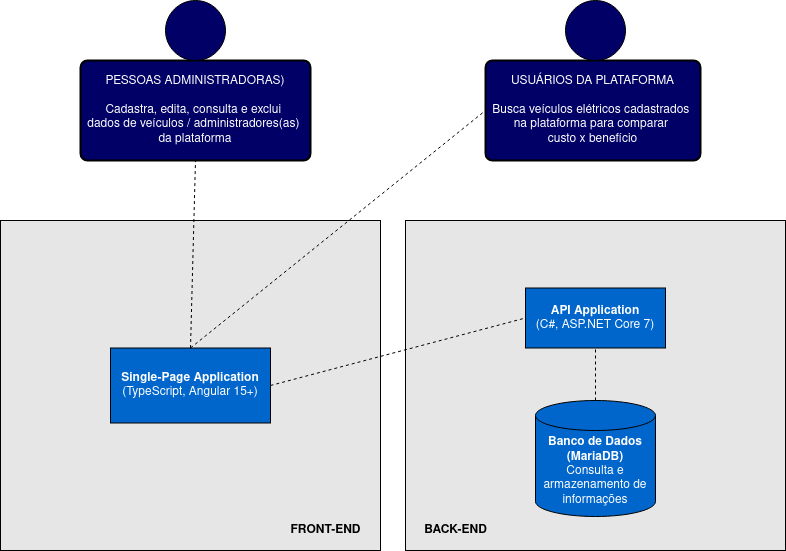

The diagram above was exported from draw.io. Its source (the exported page's mxGraphModel, read from the mxfile embedded in the PNG):
<mxGraphModel dx="1120" dy="478" grid="1" gridSize="10" guides="1" tooltips="1" connect="1" arrows="1" fold="1" page="1" pageScale="1" pageWidth="850" pageHeight="1100" background="#FFFFFF" math="0" shadow="0">
  <root>
    <mxCell id="0" />
    <mxCell id="1" parent="0" />
    <mxCell id="y9xQ_3sFnYRsWoDmBuQV-1" value="&lt;div&gt;&lt;font color=&quot;#ffffff&quot;&gt;PESSOAS ADMINISTRADORAS)&lt;/font&gt;&lt;/div&gt;&lt;div&gt;&lt;br&gt;&lt;/div&gt;&lt;div&gt;&lt;div&gt;&lt;font color=&quot;#ffffff&quot;&gt;Cadastra, edita, consulta e exclui&amp;nbsp;&lt;/font&gt;&lt;/div&gt;&lt;div&gt;&lt;font color=&quot;#ffffff&quot;&gt;dados de veículos / administradores(as)&amp;nbsp;&lt;/font&gt;&lt;/div&gt;&lt;div&gt;&lt;font color=&quot;#ffffff&quot;&gt;da plataforma&lt;/font&gt;&lt;/div&gt;&lt;/div&gt;" style="rounded=1;whiteSpace=wrap;html=1;absoluteArcSize=1;arcSize=14;strokeWidth=2;fillColor=#000066;" parent="1" vertex="1">
      <mxGeometry x="110" y="80" width="230" height="100" as="geometry" />
    </mxCell>
    <mxCell id="y9xQ_3sFnYRsWoDmBuQV-6" value="" style="verticalLabelPosition=bottom;verticalAlign=top;html=1;shape=mxgraph.flowchart.on-page_reference;shadow=0;fillColor=#000066;" parent="1" vertex="1">
      <mxGeometry x="195" y="20" width="60" height="60" as="geometry" />
    </mxCell>
    <mxCell id="y9xQ_3sFnYRsWoDmBuQV-22" value="&lt;div&gt;&lt;font color=&quot;#ffffff&quot;&gt;USUÁRIOS DA PLATAFORMA&lt;/font&gt;&lt;/div&gt;&lt;div&gt;&lt;font color=&quot;#ffffff&quot;&gt;&lt;br&gt;&lt;/font&gt;&lt;/div&gt;&lt;div&gt;&lt;div&gt;&lt;font color=&quot;#ffffff&quot;&gt;Busca veículos elétricos cadastrados&amp;nbsp;&lt;/font&gt;&lt;/div&gt;&lt;div&gt;&lt;font color=&quot;#ffffff&quot;&gt;na plataforma para comparar&amp;nbsp;&lt;/font&gt;&lt;/div&gt;&lt;div&gt;&lt;font color=&quot;#ffffff&quot;&gt;custo x benefício &lt;br&gt;&lt;/font&gt;&lt;/div&gt;&lt;/div&gt;" style="rounded=1;whiteSpace=wrap;html=1;absoluteArcSize=1;arcSize=14;strokeWidth=2;fillColor=#000066;" parent="1" vertex="1">
      <mxGeometry x="515" y="80" width="215" height="100" as="geometry" />
    </mxCell>
    <mxCell id="y9xQ_3sFnYRsWoDmBuQV-23" value="" style="verticalLabelPosition=bottom;verticalAlign=top;html=1;shape=mxgraph.flowchart.on-page_reference;fillColor=#000066;" parent="1" vertex="1">
      <mxGeometry x="595" y="20" width="60" height="60" as="geometry" />
    </mxCell>
    <mxCell id="dV4GED8Ek-C1mZKeEOMo-1" value="" style="rounded=0;whiteSpace=wrap;html=1;fillColor=#E6E6E6;" vertex="1" parent="1">
      <mxGeometry x="30" y="240" width="380" height="330" as="geometry" />
    </mxCell>
    <mxCell id="dV4GED8Ek-C1mZKeEOMo-5" value="&lt;b&gt;&lt;font color=&quot;#ffffff&quot;&gt;Single-Page Application&lt;/font&gt;&lt;/b&gt; &lt;font color=&quot;#ffffff&quot;&gt;(TypeScript, Angular 15+)&lt;/font&gt;" style="rounded=0;whiteSpace=wrap;html=1;fillColor=#0066CC;" vertex="1" parent="1">
      <mxGeometry x="140" y="367.5" width="160" height="75" as="geometry" />
    </mxCell>
    <mxCell id="dV4GED8Ek-C1mZKeEOMo-7" value="" style="rounded=0;whiteSpace=wrap;html=1;fillColor=#E6E6E6;" vertex="1" parent="1">
      <mxGeometry x="435" y="240" width="380" height="330" as="geometry" />
    </mxCell>
    <mxCell id="dV4GED8Ek-C1mZKeEOMo-8" value="&lt;div&gt;&lt;b&gt;&lt;font color=&quot;#ffffff&quot;&gt;Banco de Dados&lt;br&gt;(MariaDB)&lt;br&gt;&lt;/font&gt;&lt;/b&gt;&lt;/div&gt;&lt;font color=&quot;#ffffff&quot;&gt;Consulta e armazenamento de informações&lt;/font&gt;" style="shape=cylinder3;whiteSpace=wrap;html=1;boundedLbl=1;backgroundOutline=1;size=15;fillColor=#0066CC;" vertex="1" parent="1">
      <mxGeometry x="565" y="420" width="120" height="116" as="geometry" />
    </mxCell>
    <mxCell id="dV4GED8Ek-C1mZKeEOMo-9" value="&lt;div&gt;&lt;b&gt;&lt;font color=&quot;#ffffff&quot;&gt;API Application&lt;/font&gt;&lt;/b&gt;&lt;/div&gt;&lt;div&gt;&lt;font color=&quot;#ffffff&quot;&gt;(C#, ASP.NET Core 7)&lt;/font&gt;&lt;br&gt;&lt;/div&gt;" style="rounded=0;whiteSpace=wrap;html=1;fillColor=#0066CC;" vertex="1" parent="1">
      <mxGeometry x="555" y="307.5" width="140" height="60" as="geometry" />
    </mxCell>
    <mxCell id="dV4GED8Ek-C1mZKeEOMo-10" value="&lt;b&gt;FRONT-END&lt;/b&gt;" style="text;html=1;align=center;verticalAlign=middle;resizable=0;points=[];autosize=1;strokeColor=none;fillColor=none;" vertex="1" parent="1">
      <mxGeometry x="310" y="535" width="90" height="30" as="geometry" />
    </mxCell>
    <mxCell id="dV4GED8Ek-C1mZKeEOMo-11" value="&lt;b&gt;BACK-END&lt;/b&gt;" style="text;html=1;align=center;verticalAlign=middle;resizable=0;points=[];autosize=1;strokeColor=none;fillColor=none;" vertex="1" parent="1">
      <mxGeometry x="440" y="535" width="90" height="30" as="geometry" />
    </mxCell>
    <mxCell id="dV4GED8Ek-C1mZKeEOMo-12" value="" style="endArrow=none;dashed=1;html=1;rounded=0;exitX=0.5;exitY=0;exitDx=0;exitDy=0;entryX=0.5;entryY=1;entryDx=0;entryDy=0;" edge="1" parent="1" source="dV4GED8Ek-C1mZKeEOMo-5" target="y9xQ_3sFnYRsWoDmBuQV-1">
      <mxGeometry width="50" height="50" relative="1" as="geometry">
        <mxPoint x="120" y="190" as="sourcePoint" />
        <mxPoint x="110" y="160" as="targetPoint" />
      </mxGeometry>
    </mxCell>
    <mxCell id="dV4GED8Ek-C1mZKeEOMo-14" value="" style="endArrow=none;dashed=1;html=1;rounded=0;exitX=0.5;exitY=0;exitDx=0;exitDy=0;exitPerimeter=0;entryX=0.5;entryY=1;entryDx=0;entryDy=0;" edge="1" parent="1" source="dV4GED8Ek-C1mZKeEOMo-8" target="dV4GED8Ek-C1mZKeEOMo-9">
      <mxGeometry width="50" height="50" relative="1" as="geometry">
        <mxPoint x="420" y="370" as="sourcePoint" />
        <mxPoint x="470" y="320" as="targetPoint" />
      </mxGeometry>
    </mxCell>
    <mxCell id="dV4GED8Ek-C1mZKeEOMo-15" value="" style="endArrow=none;dashed=1;html=1;rounded=0;entryX=0;entryY=0.5;entryDx=0;entryDy=0;exitX=1;exitY=0.5;exitDx=0;exitDy=0;" edge="1" parent="1" source="dV4GED8Ek-C1mZKeEOMo-5" target="dV4GED8Ek-C1mZKeEOMo-9">
      <mxGeometry width="50" height="50" relative="1" as="geometry">
        <mxPoint x="420" y="370" as="sourcePoint" />
        <mxPoint x="470" y="320" as="targetPoint" />
      </mxGeometry>
    </mxCell>
    <mxCell id="dV4GED8Ek-C1mZKeEOMo-16" value="" style="endArrow=none;dashed=1;html=1;rounded=0;entryX=0;entryY=0.5;entryDx=0;entryDy=0;exitX=0.5;exitY=0;exitDx=0;exitDy=0;" edge="1" parent="1" source="dV4GED8Ek-C1mZKeEOMo-5" target="y9xQ_3sFnYRsWoDmBuQV-22">
      <mxGeometry width="50" height="50" relative="1" as="geometry">
        <mxPoint x="420" y="310" as="sourcePoint" />
        <mxPoint x="470" y="260" as="targetPoint" />
        <Array as="points" />
      </mxGeometry>
    </mxCell>
  </root>
</mxGraphModel>